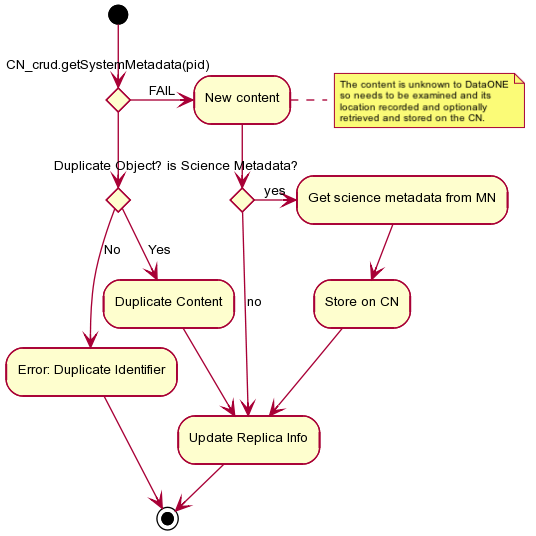

The diagram above was rendered by PlantUML. Its source (embedded in the PNG):
@startuml images/06_act.png
skinparam activityFontColor black
skinparam activityFontSize 10
skinparam activityFontName arial
skinparam activityArrowFontColor black
skinparam activityArrowFontSize 10
skinparam activityArrowFontName arial
skinparam classArrowFontColor black
skinparam classArrowFontSize 10
skinparam classArrowFontName arial
skinparam classAttributeFontColor black
skinparam classAttributeFontSize 10
skinparam classAttributeFontName arial
skinparam classFontColor black
skinparam classFontSize 10
skinparam classFontName arial
skinparam componentFontColor black
skinparam componentFontSize 10
skinparam componentFontName arial
skinparam componentArrowFontColor black
skinparam componentArrowFontSize 10
skinparam componentArrowFontName arial
skinparam noteFontColor black
skinparam noteFontSize 10
skinparam noteFontName arial
skinparam packageFontColor black
skinparam packageFontSize 10
skinparam packageFontName arial
skinparam sequenceActorFontColor black
skinparam sequenceActorFontSize 10
skinparam sequenceActorFontName arial
skinparam sequenceArrowFontColor black
skinparam sequenceArrowFontSize 10
skinparam sequenceArrowFontName arial
skinparam sequenceGroupingFontColor black
skinparam sequenceGroupingFontSize 10
skinparam sequenceGroupingFontName arial
skinparam sequenceGroupingHeaderFontColor black
skinparam sequenceGroupingHeaderFontSize 10
skinparam sequenceGroupingHeaderFontName arial
skinparam sequenceParticipantFontColor black
skinparam sequenceParticipantFontSize 10
skinparam sequenceParticipantFontName arial
skinparam sequenceTitleFontColor black
skinparam sequenceTitleFontSize 10
skinparam sequenceTitleFontName arial
skinparam titleFontColor black
skinparam titleFontSize 10
skinparam titleFontName arial
skinparam usecaseFontColor black
skinparam usecaseFontSize 7
skinparam usecaseFontName arial
skinparam usecaseActorFontColor black
skinparam usecaseActorFontSize 7
skinparam usecaseActorFontName arial
skinparam usecaseArrowFontColor black
skinparam usecaseArrowFontSize 7
skinparam usecaseArrowFontName arial
(*) --> if "CN_crud.getSystemMetadata(pid)" then
  if "Duplicate Object?" then
    -->[Yes] "Duplicate Content"
    --> "Update Replica Info"
    --> (*)
  else 
    -->[No] "Error: Duplicate Identifier"
    --> (*)
  endif

else
  ->[FAIL] "New content"
  note right
    The content is unknown to DataONE
    so needs to be examined and its
    location recorded and optionally
    retrieved and stored on the CN.
  end note
  if "is Science Metadata?" then
    ->[yes] "Get science metadata from MN"
    --> "Store on CN"
    --> "Update Replica Info"
  else
    -->[no] "Update Replica Info"
  endif
endif
@enduml